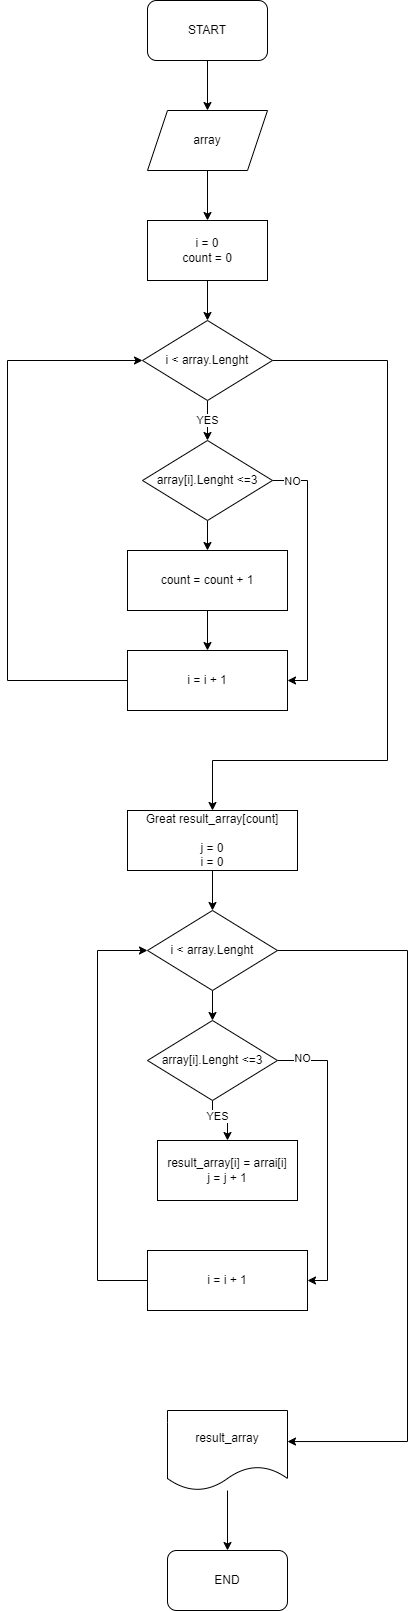

The diagram above was exported from draw.io. Its source (the exported page's mxGraphModel, read from the mxfile embedded in the PNG):
<mxGraphModel dx="1380" dy="783" grid="1" gridSize="10" guides="1" tooltips="1" connect="1" arrows="1" fold="1" page="1" pageScale="1" pageWidth="827" pageHeight="1169" math="0" shadow="0">
  <root>
    <mxCell id="0" />
    <mxCell id="1" parent="0" />
    <mxCell id="wYcp5dJYRR-B-ioqkwGV-3" style="edgeStyle=orthogonalEdgeStyle;rounded=0;orthogonalLoop=1;jettySize=auto;html=1;" edge="1" parent="1" source="wYcp5dJYRR-B-ioqkwGV-1" target="wYcp5dJYRR-B-ioqkwGV-2">
      <mxGeometry relative="1" as="geometry" />
    </mxCell>
    <mxCell id="wYcp5dJYRR-B-ioqkwGV-1" value="START" style="rounded=1;whiteSpace=wrap;html=1;" vertex="1" parent="1">
      <mxGeometry x="300" y="20" width="120" height="60" as="geometry" />
    </mxCell>
    <mxCell id="wYcp5dJYRR-B-ioqkwGV-5" value="" style="edgeStyle=orthogonalEdgeStyle;rounded=0;orthogonalLoop=1;jettySize=auto;html=1;" edge="1" parent="1" source="wYcp5dJYRR-B-ioqkwGV-2" target="wYcp5dJYRR-B-ioqkwGV-4">
      <mxGeometry relative="1" as="geometry" />
    </mxCell>
    <mxCell id="wYcp5dJYRR-B-ioqkwGV-2" value="array" style="shape=parallelogram;perimeter=parallelogramPerimeter;whiteSpace=wrap;html=1;fixedSize=1;" vertex="1" parent="1">
      <mxGeometry x="300" y="130" width="120" height="60" as="geometry" />
    </mxCell>
    <mxCell id="wYcp5dJYRR-B-ioqkwGV-9" value="" style="edgeStyle=orthogonalEdgeStyle;rounded=0;orthogonalLoop=1;jettySize=auto;html=1;" edge="1" parent="1" source="wYcp5dJYRR-B-ioqkwGV-4" target="wYcp5dJYRR-B-ioqkwGV-6">
      <mxGeometry relative="1" as="geometry" />
    </mxCell>
    <mxCell id="wYcp5dJYRR-B-ioqkwGV-4" value="i = 0&lt;div&gt;count = 0&lt;/div&gt;" style="rounded=0;whiteSpace=wrap;html=1;" vertex="1" parent="1">
      <mxGeometry x="300" y="240" width="120" height="60" as="geometry" />
    </mxCell>
    <mxCell id="wYcp5dJYRR-B-ioqkwGV-10" value="" style="edgeStyle=orthogonalEdgeStyle;rounded=0;orthogonalLoop=1;jettySize=auto;html=1;" edge="1" parent="1" source="wYcp5dJYRR-B-ioqkwGV-6" target="wYcp5dJYRR-B-ioqkwGV-8">
      <mxGeometry relative="1" as="geometry" />
    </mxCell>
    <mxCell id="wYcp5dJYRR-B-ioqkwGV-11" value="YES" style="edgeLabel;html=1;align=center;verticalAlign=middle;resizable=0;points=[];" vertex="1" connectable="0" parent="wYcp5dJYRR-B-ioqkwGV-10">
      <mxGeometry x="-0.05" y="-1" relative="1" as="geometry">
        <mxPoint as="offset" />
      </mxGeometry>
    </mxCell>
    <mxCell id="wYcp5dJYRR-B-ioqkwGV-21" style="edgeStyle=orthogonalEdgeStyle;rounded=0;orthogonalLoop=1;jettySize=auto;html=1;entryX=0.5;entryY=0;entryDx=0;entryDy=0;" edge="1" parent="1" source="wYcp5dJYRR-B-ioqkwGV-6" target="wYcp5dJYRR-B-ioqkwGV-20">
      <mxGeometry relative="1" as="geometry">
        <Array as="points">
          <mxPoint x="540" y="380" />
          <mxPoint x="540" y="780" />
          <mxPoint x="365" y="780" />
        </Array>
      </mxGeometry>
    </mxCell>
    <mxCell id="wYcp5dJYRR-B-ioqkwGV-6" value="i &amp;lt; array.Lenght" style="rhombus;whiteSpace=wrap;html=1;" vertex="1" parent="1">
      <mxGeometry x="295" y="340" width="130" height="80" as="geometry" />
    </mxCell>
    <mxCell id="wYcp5dJYRR-B-ioqkwGV-13" value="" style="edgeStyle=orthogonalEdgeStyle;rounded=0;orthogonalLoop=1;jettySize=auto;html=1;" edge="1" parent="1" source="wYcp5dJYRR-B-ioqkwGV-8" target="wYcp5dJYRR-B-ioqkwGV-12">
      <mxGeometry relative="1" as="geometry" />
    </mxCell>
    <mxCell id="wYcp5dJYRR-B-ioqkwGV-18" style="edgeStyle=orthogonalEdgeStyle;rounded=0;orthogonalLoop=1;jettySize=auto;html=1;entryX=1;entryY=0.5;entryDx=0;entryDy=0;" edge="1" parent="1" source="wYcp5dJYRR-B-ioqkwGV-8" target="wYcp5dJYRR-B-ioqkwGV-15">
      <mxGeometry relative="1" as="geometry">
        <Array as="points">
          <mxPoint x="460" y="500" />
          <mxPoint x="460" y="700" />
        </Array>
      </mxGeometry>
    </mxCell>
    <mxCell id="wYcp5dJYRR-B-ioqkwGV-19" value="NO" style="edgeLabel;html=1;align=center;verticalAlign=middle;resizable=0;points=[];" vertex="1" connectable="0" parent="wYcp5dJYRR-B-ioqkwGV-18">
      <mxGeometry x="-0.851" relative="1" as="geometry">
        <mxPoint as="offset" />
      </mxGeometry>
    </mxCell>
    <mxCell id="wYcp5dJYRR-B-ioqkwGV-8" value="array[i].Lenght &amp;lt;=3" style="rhombus;whiteSpace=wrap;html=1;" vertex="1" parent="1">
      <mxGeometry x="295" y="460" width="130" height="80" as="geometry" />
    </mxCell>
    <mxCell id="wYcp5dJYRR-B-ioqkwGV-16" value="" style="edgeStyle=orthogonalEdgeStyle;rounded=0;orthogonalLoop=1;jettySize=auto;html=1;" edge="1" parent="1" source="wYcp5dJYRR-B-ioqkwGV-12" target="wYcp5dJYRR-B-ioqkwGV-15">
      <mxGeometry relative="1" as="geometry" />
    </mxCell>
    <mxCell id="wYcp5dJYRR-B-ioqkwGV-12" value="&lt;div&gt;count = count + 1&lt;/div&gt;" style="rounded=0;whiteSpace=wrap;html=1;" vertex="1" parent="1">
      <mxGeometry x="280" y="570" width="160" height="60" as="geometry" />
    </mxCell>
    <mxCell id="wYcp5dJYRR-B-ioqkwGV-17" style="edgeStyle=orthogonalEdgeStyle;rounded=0;orthogonalLoop=1;jettySize=auto;html=1;entryX=0;entryY=0.5;entryDx=0;entryDy=0;" edge="1" parent="1" source="wYcp5dJYRR-B-ioqkwGV-15" target="wYcp5dJYRR-B-ioqkwGV-6">
      <mxGeometry relative="1" as="geometry">
        <Array as="points">
          <mxPoint x="160" y="700" />
          <mxPoint x="160" y="380" />
        </Array>
      </mxGeometry>
    </mxCell>
    <mxCell id="wYcp5dJYRR-B-ioqkwGV-15" value="i = i + 1" style="rounded=0;whiteSpace=wrap;html=1;" vertex="1" parent="1">
      <mxGeometry x="280" y="670" width="160" height="60" as="geometry" />
    </mxCell>
    <mxCell id="wYcp5dJYRR-B-ioqkwGV-23" value="" style="edgeStyle=orthogonalEdgeStyle;rounded=0;orthogonalLoop=1;jettySize=auto;html=1;" edge="1" parent="1" source="wYcp5dJYRR-B-ioqkwGV-20" target="wYcp5dJYRR-B-ioqkwGV-22">
      <mxGeometry relative="1" as="geometry" />
    </mxCell>
    <mxCell id="wYcp5dJYRR-B-ioqkwGV-20" value="Great result_array[count]&lt;div&gt;&lt;br&gt;&lt;/div&gt;&lt;div&gt;j = 0&lt;/div&gt;&lt;div&gt;i = 0&lt;/div&gt;" style="rounded=0;whiteSpace=wrap;html=1;" vertex="1" parent="1">
      <mxGeometry x="280" y="830" width="170" height="60" as="geometry" />
    </mxCell>
    <mxCell id="wYcp5dJYRR-B-ioqkwGV-25" value="" style="edgeStyle=orthogonalEdgeStyle;rounded=0;orthogonalLoop=1;jettySize=auto;html=1;" edge="1" parent="1" source="wYcp5dJYRR-B-ioqkwGV-22" target="wYcp5dJYRR-B-ioqkwGV-24">
      <mxGeometry relative="1" as="geometry" />
    </mxCell>
    <mxCell id="wYcp5dJYRR-B-ioqkwGV-22" value="i &amp;lt; array.Lenght" style="rhombus;whiteSpace=wrap;html=1;" vertex="1" parent="1">
      <mxGeometry x="300" y="930" width="130" height="80" as="geometry" />
    </mxCell>
    <mxCell id="wYcp5dJYRR-B-ioqkwGV-27" value="" style="edgeStyle=orthogonalEdgeStyle;rounded=0;orthogonalLoop=1;jettySize=auto;html=1;" edge="1" parent="1" source="wYcp5dJYRR-B-ioqkwGV-24" target="wYcp5dJYRR-B-ioqkwGV-26">
      <mxGeometry relative="1" as="geometry" />
    </mxCell>
    <mxCell id="wYcp5dJYRR-B-ioqkwGV-28" value="YES" style="edgeLabel;html=1;align=center;verticalAlign=middle;resizable=0;points=[];" vertex="1" connectable="0" parent="wYcp5dJYRR-B-ioqkwGV-27">
      <mxGeometry x="-0.4545" y="4" relative="1" as="geometry">
        <mxPoint as="offset" />
      </mxGeometry>
    </mxCell>
    <mxCell id="wYcp5dJYRR-B-ioqkwGV-30" style="edgeStyle=orthogonalEdgeStyle;rounded=0;orthogonalLoop=1;jettySize=auto;html=1;entryX=1;entryY=0.5;entryDx=0;entryDy=0;" edge="1" parent="1" source="wYcp5dJYRR-B-ioqkwGV-24" target="wYcp5dJYRR-B-ioqkwGV-29">
      <mxGeometry relative="1" as="geometry">
        <Array as="points">
          <mxPoint x="480" y="1080" />
          <mxPoint x="480" y="1300" />
        </Array>
      </mxGeometry>
    </mxCell>
    <mxCell id="wYcp5dJYRR-B-ioqkwGV-31" value="NO" style="edgeLabel;html=1;align=center;verticalAlign=middle;resizable=0;points=[];" vertex="1" connectable="0" parent="wYcp5dJYRR-B-ioqkwGV-30">
      <mxGeometry x="-0.8345" y="3" relative="1" as="geometry">
        <mxPoint as="offset" />
      </mxGeometry>
    </mxCell>
    <mxCell id="wYcp5dJYRR-B-ioqkwGV-24" value="array[i].Lenght &amp;lt;=3" style="rhombus;whiteSpace=wrap;html=1;" vertex="1" parent="1">
      <mxGeometry x="300" y="1040" width="130" height="80" as="geometry" />
    </mxCell>
    <mxCell id="wYcp5dJYRR-B-ioqkwGV-26" value="result_array[i] = arrai[i]&lt;div&gt;j = j + 1&lt;/div&gt;" style="rounded=0;whiteSpace=wrap;html=1;" vertex="1" parent="1">
      <mxGeometry x="310" y="1160" width="140" height="60" as="geometry" />
    </mxCell>
    <mxCell id="wYcp5dJYRR-B-ioqkwGV-32" style="edgeStyle=orthogonalEdgeStyle;rounded=0;orthogonalLoop=1;jettySize=auto;html=1;entryX=0;entryY=0.5;entryDx=0;entryDy=0;" edge="1" parent="1" source="wYcp5dJYRR-B-ioqkwGV-29" target="wYcp5dJYRR-B-ioqkwGV-22">
      <mxGeometry relative="1" as="geometry">
        <Array as="points">
          <mxPoint x="250" y="1300" />
          <mxPoint x="250" y="970" />
        </Array>
      </mxGeometry>
    </mxCell>
    <mxCell id="wYcp5dJYRR-B-ioqkwGV-29" value="i = i + 1" style="rounded=0;whiteSpace=wrap;html=1;" vertex="1" parent="1">
      <mxGeometry x="300" y="1270" width="160" height="60" as="geometry" />
    </mxCell>
    <mxCell id="wYcp5dJYRR-B-ioqkwGV-36" value="" style="edgeStyle=orthogonalEdgeStyle;rounded=0;orthogonalLoop=1;jettySize=auto;html=1;" edge="1" parent="1" source="wYcp5dJYRR-B-ioqkwGV-33" target="wYcp5dJYRR-B-ioqkwGV-35">
      <mxGeometry relative="1" as="geometry" />
    </mxCell>
    <mxCell id="wYcp5dJYRR-B-ioqkwGV-33" value="result_array" style="shape=document;whiteSpace=wrap;html=1;boundedLbl=1;" vertex="1" parent="1">
      <mxGeometry x="320" y="1430" width="120" height="80" as="geometry" />
    </mxCell>
    <mxCell id="wYcp5dJYRR-B-ioqkwGV-34" style="edgeStyle=orthogonalEdgeStyle;rounded=0;orthogonalLoop=1;jettySize=auto;html=1;entryX=1;entryY=0.388;entryDx=0;entryDy=0;entryPerimeter=0;" edge="1" parent="1" source="wYcp5dJYRR-B-ioqkwGV-22" target="wYcp5dJYRR-B-ioqkwGV-33">
      <mxGeometry relative="1" as="geometry">
        <Array as="points">
          <mxPoint x="560" y="970" />
          <mxPoint x="560" y="1461" />
        </Array>
      </mxGeometry>
    </mxCell>
    <mxCell id="wYcp5dJYRR-B-ioqkwGV-35" value="END" style="rounded=1;whiteSpace=wrap;html=1;" vertex="1" parent="1">
      <mxGeometry x="320" y="1570" width="120" height="60" as="geometry" />
    </mxCell>
  </root>
</mxGraphModel>